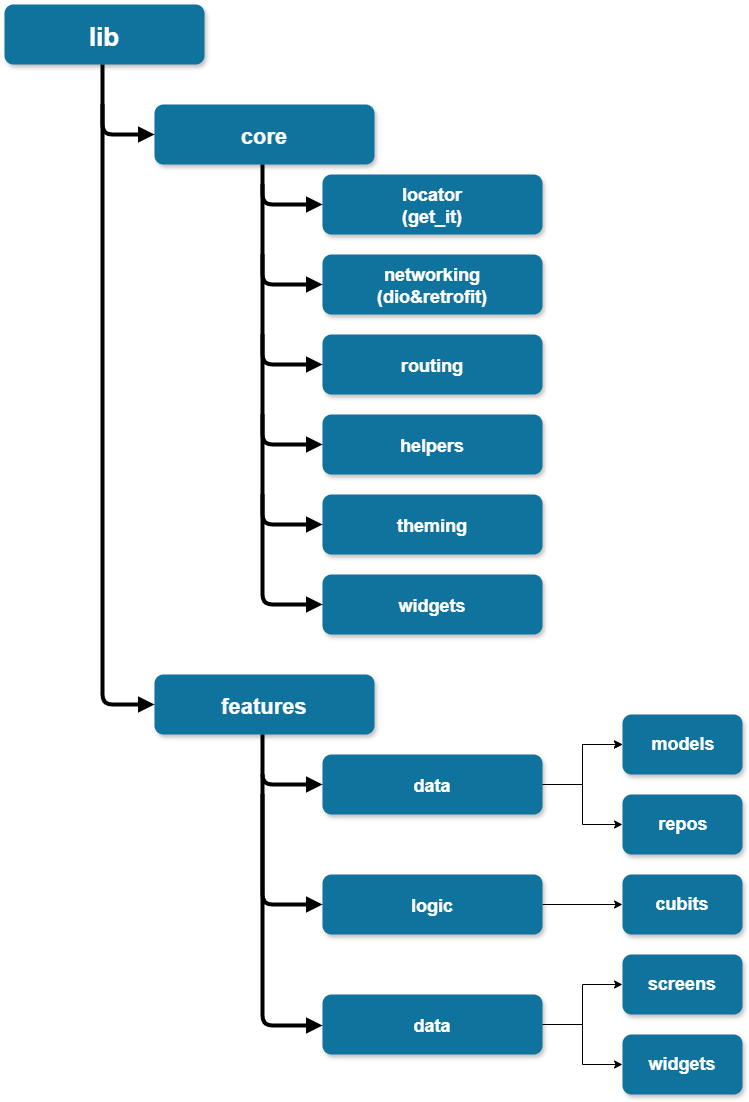

The diagram above was exported from draw.io. Its source (the exported page's mxGraphModel, read from the mxfile embedded in the PNG):
<mxGraphModel dx="1303" dy="706" grid="1" gridSize="10" guides="1" tooltips="1" connect="1" arrows="1" fold="1" page="1" pageScale="1.5" pageWidth="1169" pageHeight="827" background="none" math="0" shadow="0">
  <root>
    <mxCell id="0" />
    <mxCell id="1" parent="0" />
    <mxCell id="2" value="lib" style="rounded=1;fillColor=#10739E;strokeColor=none;shadow=1;gradientColor=none;fontStyle=1;fontColor=#FFFFFF;fontSize=26;" parent="1" vertex="1">
      <mxGeometry x="122" y="220" width="200" height="60" as="geometry" />
    </mxCell>
    <mxCell id="3" value="core" style="rounded=1;fillColor=#10739E;strokeColor=none;shadow=1;gradientColor=none;fontStyle=1;fontColor=#FFFFFF;fontSize=22;" parent="1" vertex="1">
      <mxGeometry x="272" y="320" width="220" height="60" as="geometry" />
    </mxCell>
    <mxCell id="29" value="" style="edgeStyle=elbowEdgeStyle;elbow=vertical;strokeWidth=4;endArrow=block;endFill=1;fontStyle=1;entryX=0;entryY=0.5;entryDx=0;entryDy=0;" parent="1" target="3" edge="1">
      <mxGeometry x="22" y="165.5" width="100" height="100" as="geometry">
        <mxPoint x="220" y="280" as="sourcePoint" />
        <mxPoint x="310" y="377.25" as="targetPoint" />
        <Array as="points">
          <mxPoint x="280" y="350" />
        </Array>
      </mxGeometry>
    </mxCell>
    <mxCell id="Ke7_9dMlkfDSbt_vk2dA-59" value="" style="edgeStyle=elbowEdgeStyle;elbow=vertical;strokeWidth=4;endArrow=block;endFill=1;fontStyle=1;" edge="1" parent="1">
      <mxGeometry x="22" y="165.5" width="100" height="100" as="geometry">
        <mxPoint x="380" y="380" as="sourcePoint" />
        <mxPoint x="440" y="420" as="targetPoint" />
        <Array as="points">
          <mxPoint x="400" y="420" />
        </Array>
      </mxGeometry>
    </mxCell>
    <mxCell id="Ke7_9dMlkfDSbt_vk2dA-60" value="widgets" style="rounded=1;fillColor=#10739E;strokeColor=none;shadow=1;gradientColor=none;fontStyle=1;fontColor=#FFFFFF;fontSize=18;" vertex="1" parent="1">
      <mxGeometry x="440" y="790" width="220" height="60" as="geometry" />
    </mxCell>
    <mxCell id="Ke7_9dMlkfDSbt_vk2dA-61" value="" style="edgeStyle=elbowEdgeStyle;elbow=vertical;strokeWidth=4;endArrow=block;endFill=1;fontStyle=1;" edge="1" parent="1">
      <mxGeometry x="22" y="165.5" width="100" height="100" as="geometry">
        <mxPoint x="380" y="470" as="sourcePoint" />
        <mxPoint x="440" y="580" as="targetPoint" />
        <Array as="points">
          <mxPoint x="440" y="580" />
        </Array>
      </mxGeometry>
    </mxCell>
    <mxCell id="Ke7_9dMlkfDSbt_vk2dA-62" value="" style="edgeStyle=elbowEdgeStyle;elbow=vertical;strokeWidth=4;endArrow=block;endFill=1;fontStyle=1;" edge="1" parent="1">
      <mxGeometry x="22" y="165.5" width="100" height="100" as="geometry">
        <mxPoint x="380" y="400" as="sourcePoint" />
        <mxPoint x="440" y="500" as="targetPoint" />
        <Array as="points">
          <mxPoint x="440" y="500" />
        </Array>
      </mxGeometry>
    </mxCell>
    <mxCell id="Ke7_9dMlkfDSbt_vk2dA-63" value="" style="edgeStyle=elbowEdgeStyle;elbow=vertical;strokeWidth=4;endArrow=block;endFill=1;fontStyle=1;" edge="1" parent="1">
      <mxGeometry x="22" y="165.5" width="100" height="100" as="geometry">
        <mxPoint x="380" y="630" as="sourcePoint" />
        <mxPoint x="440" y="740" as="targetPoint" />
        <Array as="points">
          <mxPoint x="440" y="740" />
        </Array>
      </mxGeometry>
    </mxCell>
    <mxCell id="Ke7_9dMlkfDSbt_vk2dA-64" value="" style="edgeStyle=elbowEdgeStyle;elbow=vertical;strokeWidth=4;endArrow=block;endFill=1;fontStyle=1;" edge="1" parent="1">
      <mxGeometry x="22" y="165.5" width="100" height="100" as="geometry">
        <mxPoint x="380" y="550" as="sourcePoint" />
        <mxPoint x="440" y="660" as="targetPoint" />
        <Array as="points">
          <mxPoint x="440" y="660" />
        </Array>
      </mxGeometry>
    </mxCell>
    <mxCell id="Ke7_9dMlkfDSbt_vk2dA-65" value="" style="edgeStyle=elbowEdgeStyle;elbow=vertical;strokeWidth=4;endArrow=block;endFill=1;fontStyle=1;" edge="1" parent="1">
      <mxGeometry x="22" y="165.5" width="100" height="100" as="geometry">
        <mxPoint x="380" y="710" as="sourcePoint" />
        <mxPoint x="440" y="820" as="targetPoint" />
        <Array as="points">
          <mxPoint x="440" y="820" />
        </Array>
      </mxGeometry>
    </mxCell>
    <mxCell id="Ke7_9dMlkfDSbt_vk2dA-66" value="theming" style="rounded=1;fillColor=#10739E;strokeColor=none;shadow=1;gradientColor=none;fontStyle=1;fontColor=#FFFFFF;fontSize=18;" vertex="1" parent="1">
      <mxGeometry x="440" y="710" width="220" height="60" as="geometry" />
    </mxCell>
    <mxCell id="Ke7_9dMlkfDSbt_vk2dA-67" value="helpers" style="rounded=1;fillColor=#10739E;strokeColor=none;shadow=1;gradientColor=none;fontStyle=1;fontColor=#FFFFFF;fontSize=18;" vertex="1" parent="1">
      <mxGeometry x="440" y="630" width="220" height="60" as="geometry" />
    </mxCell>
    <mxCell id="Ke7_9dMlkfDSbt_vk2dA-68" value="routing" style="rounded=1;fillColor=#10739E;strokeColor=none;shadow=1;gradientColor=none;fontStyle=1;fontColor=#FFFFFF;fontSize=18;" vertex="1" parent="1">
      <mxGeometry x="440" y="550" width="220" height="60" as="geometry" />
    </mxCell>
    <mxCell id="Ke7_9dMlkfDSbt_vk2dA-69" value="networking&#10;(dio&amp;retrofit)" style="rounded=1;fillColor=#10739E;strokeColor=none;shadow=1;gradientColor=none;fontStyle=1;fontColor=#FFFFFF;fontSize=18;" vertex="1" parent="1">
      <mxGeometry x="440" y="470" width="220" height="60" as="geometry" />
    </mxCell>
    <mxCell id="Ke7_9dMlkfDSbt_vk2dA-70" value="locator&#10;(get_it)" style="rounded=1;fillColor=#10739E;strokeColor=none;shadow=1;gradientColor=none;fontStyle=1;fontColor=#FFFFFF;fontSize=18;" vertex="1" parent="1">
      <mxGeometry x="440" y="390" width="220" height="60" as="geometry" />
    </mxCell>
    <mxCell id="Ke7_9dMlkfDSbt_vk2dA-71" value="" style="edgeStyle=elbowEdgeStyle;elbow=vertical;strokeWidth=4;endArrow=block;endFill=1;fontStyle=1;entryX=0;entryY=0.5;entryDx=0;entryDy=0;" edge="1" parent="1" target="Ke7_9dMlkfDSbt_vk2dA-72">
      <mxGeometry x="22" y="165.5" width="100" height="100" as="geometry">
        <mxPoint x="220" y="320" as="sourcePoint" />
        <mxPoint x="248" y="920" as="targetPoint" />
        <Array as="points">
          <mxPoint x="256" y="920" />
        </Array>
      </mxGeometry>
    </mxCell>
    <mxCell id="Ke7_9dMlkfDSbt_vk2dA-72" value="features" style="rounded=1;fillColor=#10739E;strokeColor=none;shadow=1;gradientColor=none;fontStyle=1;fontColor=#FFFFFF;fontSize=22;" vertex="1" parent="1">
      <mxGeometry x="272" y="890" width="220" height="60" as="geometry" />
    </mxCell>
    <mxCell id="Ke7_9dMlkfDSbt_vk2dA-75" value="" style="edgeStyle=elbowEdgeStyle;elbow=vertical;strokeWidth=4;endArrow=block;endFill=1;fontStyle=1;" edge="1" parent="1">
      <mxGeometry x="22" y="165.5" width="100" height="100" as="geometry">
        <mxPoint x="380" y="950" as="sourcePoint" />
        <mxPoint x="440" y="1000" as="targetPoint" />
        <Array as="points">
          <mxPoint x="440" y="1000" />
        </Array>
      </mxGeometry>
    </mxCell>
    <mxCell id="Ke7_9dMlkfDSbt_vk2dA-79" value="" style="edgeStyle=orthogonalEdgeStyle;rounded=0;orthogonalLoop=1;jettySize=auto;html=1;" edge="1" parent="1" source="Ke7_9dMlkfDSbt_vk2dA-76" target="Ke7_9dMlkfDSbt_vk2dA-78">
      <mxGeometry relative="1" as="geometry" />
    </mxCell>
    <mxCell id="Ke7_9dMlkfDSbt_vk2dA-80" value="" style="edgeStyle=orthogonalEdgeStyle;rounded=0;orthogonalLoop=1;jettySize=auto;html=1;" edge="1" parent="1" source="Ke7_9dMlkfDSbt_vk2dA-76" target="Ke7_9dMlkfDSbt_vk2dA-78">
      <mxGeometry relative="1" as="geometry" />
    </mxCell>
    <mxCell id="Ke7_9dMlkfDSbt_vk2dA-81" style="edgeStyle=orthogonalEdgeStyle;rounded=0;orthogonalLoop=1;jettySize=auto;html=1;" edge="1" parent="1" source="Ke7_9dMlkfDSbt_vk2dA-76">
      <mxGeometry relative="1" as="geometry">
        <mxPoint x="740" y="1040" as="targetPoint" />
        <Array as="points">
          <mxPoint x="700" y="1000" />
          <mxPoint x="700" y="1040" />
          <mxPoint x="740" y="1040" />
        </Array>
      </mxGeometry>
    </mxCell>
    <mxCell id="Ke7_9dMlkfDSbt_vk2dA-76" value="data" style="rounded=1;fillColor=#10739E;strokeColor=none;shadow=1;gradientColor=none;fontStyle=1;fontColor=#FFFFFF;fontSize=18;" vertex="1" parent="1">
      <mxGeometry x="440" y="970" width="220" height="60" as="geometry" />
    </mxCell>
    <mxCell id="Ke7_9dMlkfDSbt_vk2dA-78" value="models" style="shape=process;whiteSpace=wrap;html=1;backgroundOutline=1;fontSize=18;fillColor=#10739E;strokeColor=none;fontColor=#FFFFFF;rounded=1;shadow=1;gradientColor=none;fontStyle=1;" vertex="1" parent="1">
      <mxGeometry x="740" y="930" width="120" height="60" as="geometry" />
    </mxCell>
    <mxCell id="Ke7_9dMlkfDSbt_vk2dA-82" value="repos" style="shape=process;whiteSpace=wrap;html=1;backgroundOutline=1;fontSize=18;fillColor=#10739E;strokeColor=none;fontColor=#FFFFFF;rounded=1;shadow=1;gradientColor=none;fontStyle=1;" vertex="1" parent="1">
      <mxGeometry x="740" y="1010" width="120" height="60" as="geometry" />
    </mxCell>
    <mxCell id="Ke7_9dMlkfDSbt_vk2dA-83" value="" style="edgeStyle=elbowEdgeStyle;elbow=vertical;strokeWidth=4;endArrow=block;endFill=1;fontStyle=1;" edge="1" parent="1">
      <mxGeometry x="22" y="165.5" width="100" height="100" as="geometry">
        <mxPoint x="380" y="1010" as="sourcePoint" />
        <mxPoint x="440" y="1120" as="targetPoint" />
        <Array as="points">
          <mxPoint x="440" y="1120" />
        </Array>
      </mxGeometry>
    </mxCell>
    <mxCell id="Ke7_9dMlkfDSbt_vk2dA-84" value="" style="edgeStyle=elbowEdgeStyle;elbow=vertical;strokeWidth=4;endArrow=block;endFill=1;fontStyle=1;" edge="1" parent="1">
      <mxGeometry x="22" y="165.5" width="100" height="100" as="geometry">
        <mxPoint x="380" y="990" as="sourcePoint" />
        <mxPoint x="440" y="1241" as="targetPoint" />
        <Array as="points">
          <mxPoint x="440" y="1241" />
        </Array>
      </mxGeometry>
    </mxCell>
    <mxCell id="Ke7_9dMlkfDSbt_vk2dA-89" value="" style="edgeStyle=orthogonalEdgeStyle;rounded=0;orthogonalLoop=1;jettySize=auto;html=1;" edge="1" parent="1" source="Ke7_9dMlkfDSbt_vk2dA-85" target="Ke7_9dMlkfDSbt_vk2dA-88">
      <mxGeometry relative="1" as="geometry" />
    </mxCell>
    <mxCell id="Ke7_9dMlkfDSbt_vk2dA-85" value="logic" style="rounded=1;fillColor=#10739E;strokeColor=none;shadow=1;gradientColor=none;fontStyle=1;fontColor=#FFFFFF;fontSize=18;" vertex="1" parent="1">
      <mxGeometry x="440" y="1090" width="220" height="60" as="geometry" />
    </mxCell>
    <mxCell id="Ke7_9dMlkfDSbt_vk2dA-91" value="" style="edgeStyle=orthogonalEdgeStyle;rounded=0;orthogonalLoop=1;jettySize=auto;html=1;" edge="1" parent="1" source="Ke7_9dMlkfDSbt_vk2dA-86" target="Ke7_9dMlkfDSbt_vk2dA-90">
      <mxGeometry relative="1" as="geometry" />
    </mxCell>
    <mxCell id="Ke7_9dMlkfDSbt_vk2dA-93" style="edgeStyle=orthogonalEdgeStyle;rounded=0;orthogonalLoop=1;jettySize=auto;html=1;entryX=0;entryY=0.5;entryDx=0;entryDy=0;" edge="1" parent="1" source="Ke7_9dMlkfDSbt_vk2dA-86" target="Ke7_9dMlkfDSbt_vk2dA-92">
      <mxGeometry relative="1" as="geometry" />
    </mxCell>
    <mxCell id="Ke7_9dMlkfDSbt_vk2dA-86" value="data" style="rounded=1;fillColor=#10739E;strokeColor=none;shadow=1;gradientColor=none;fontStyle=1;fontColor=#FFFFFF;fontSize=18;" vertex="1" parent="1">
      <mxGeometry x="440" y="1210" width="220" height="60" as="geometry" />
    </mxCell>
    <mxCell id="Ke7_9dMlkfDSbt_vk2dA-88" value="cubits" style="rounded=1;whiteSpace=wrap;html=1;fontSize=18;fillColor=#10739E;strokeColor=none;fontColor=#FFFFFF;shadow=1;gradientColor=none;fontStyle=1;" vertex="1" parent="1">
      <mxGeometry x="740" y="1090" width="120" height="60" as="geometry" />
    </mxCell>
    <mxCell id="Ke7_9dMlkfDSbt_vk2dA-90" value="screens" style="rounded=1;whiteSpace=wrap;html=1;fontSize=18;fillColor=#10739E;strokeColor=none;fontColor=#FFFFFF;shadow=1;gradientColor=none;fontStyle=1;" vertex="1" parent="1">
      <mxGeometry x="740" y="1170" width="120" height="60" as="geometry" />
    </mxCell>
    <mxCell id="Ke7_9dMlkfDSbt_vk2dA-92" value="widgets" style="rounded=1;whiteSpace=wrap;html=1;fontSize=18;fillColor=#10739E;strokeColor=none;fontColor=#FFFFFF;shadow=1;gradientColor=none;fontStyle=1;" vertex="1" parent="1">
      <mxGeometry x="740" y="1250" width="120" height="60" as="geometry" />
    </mxCell>
  </root>
</mxGraphModel>